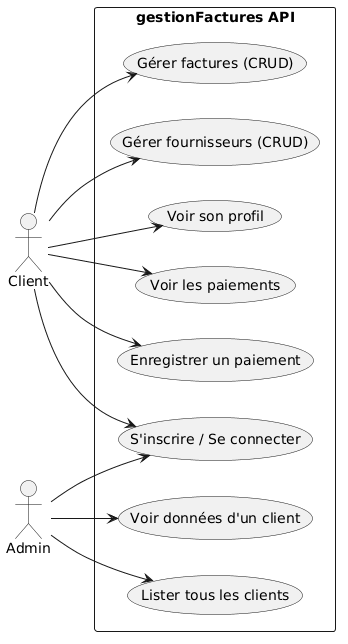

The diagram above was rendered by PlantUML. Its source (embedded in the PNG):
@startuml
left to right direction

actor Client
actor Admin

rectangle "gestionFactures API" {
  usecase "S'inscrire / Se connecter" as auth
  usecase "Voir son profil" as me
  usecase "Gérer fournisseurs (CRUD)" as suppliers
  usecase "Gérer factures (CRUD)" as invoices
  usecase "Enregistrer un paiement" as payment
  usecase "Voir les paiements" as getPayments

  usecase "Lister tous les clients" as adminClients
  usecase "Voir données d'un client" as adminData
}

Client --> auth
Client --> me
Client --> suppliers
Client --> invoices
Client --> payment
Client --> getPayments

Admin --> auth
Admin --> adminClients
Admin --> adminData
@enduml